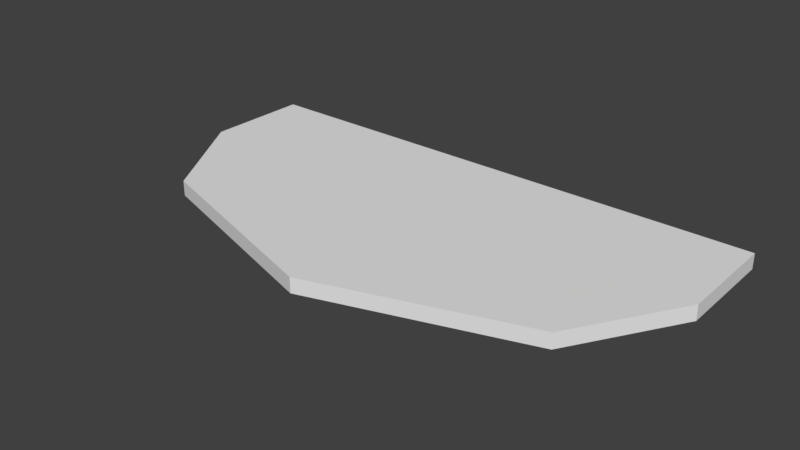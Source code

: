# Source: Horn.blend  (saved by Blender 2.79.0; exported with 4.5.12 LTS)
import bpy
from mathutils import Matrix  # noqa: F401  (used for matrix-valued properties, if any)

bpy.ops.wm.read_factory_settings(use_empty=True)
scene = bpy.context.scene
scene.name = 'Scene'

# ---- collections
col_collection_1 = bpy.data.collections.new('Collection 1'); scene.collection.children.link(col_collection_1)

# ---- world
world_world = bpy.data.worlds.new('World'); scene.world = world_world
world_world.color = (0.05088, 0.05088, 0.05088)
world_world.use_sun_shadow = False
world_world.sun_shadow_jitter_overblur = 0.0
world_world.cycles.sampling_method = 'MANUAL'

# ---- meshes
me_plane = bpy.data.meshes.new('Plane')
me_plane.from_pydata([(-1.496, -0.5241, 0.0), (1.496, -0.5241, 0.0), (-1.951, 1.0, 0.0), (1.951, 1.0, 0.0), (0.0, -1.0, 0.0), (0.0, 1.0, 0.0), (-1.496, -0.5241, 0.1096), (1.496, -0.5241, 0.1096), (-1.951, 1.0, 0.1096), (1.951, 1.0, 0.1096), (0.0, -1.0, 0.1096), (0.0, 1.0, 0.1096), (-1.96, 0.238, 0.0), (1.96, 0.238, 0.0), (0.0, 0.0, 0.0), (-1.96, 0.238, 0.1096), (1.96, 0.238, 0.1096), (0.0, 0.0, 0.1096)], [], [(14, 5, 3, 13), (12, 2, 5, 14), (17, 16, 9, 11), (15, 17, 11, 8), (3, 5, 11, 9), (5, 2, 8, 11), (4, 1, 7, 10), (0, 4, 10, 6), (13, 3, 9, 16), (12, 0, 6, 15), (2, 12, 15, 8), (1, 13, 16, 7), (6, 10, 17, 15), (10, 7, 16, 17), (0, 12, 14, 4), (4, 14, 13, 1)])
me_plane.use_remesh_preserve_volume = False
me_plane.use_remesh_preserve_attributes = False
me_plane.use_mirror_vertex_groups = False
me_plane.update()

# ---- objects
ob_plane = bpy.data.objects.new('Plane', me_plane)

# ---- transforms, parenting, visibility, modifiers, constraints
ob_plane.location = (0.0, 0.0, 0.0)
ob_plane.lineart.crease_threshold = 0.0

# ---- collection membership
col_collection_1.objects.link(ob_plane)

# ---- scene / render settings (as saved in the file)
scene.frame_start = 1; scene.frame_end = 250; scene.frame_set(1)
scene.render.engine = 'BLENDER_EEVEE_NEXT'
scene.render.resolution_percentage = 50
scene.render.dither_intensity = 0.0
scene.cycles.use_denoising = False
scene.cycles.samples = 128
scene.cycles.sampling_pattern = 'TABULATED_SOBOL'
scene.cycles.use_adaptive_sampling = False
scene.cycles.use_light_tree = False
scene.cycles.blur_glossy = 0.0
scene.cycles.sample_clamp_indirect = 0.0
scene.view_settings.view_transform = 'Standard'
bpy.context.view_layer.update()

# ---- added for rendering (the .blend has no active camera and no usable light): camera, sun
cam_auto = bpy.data.cameras.new('AutoCamera')
cam_auto.lens = 50.0
cam_auto.sensor_width = 36.0
cam_auto.clip_end = 1000.0
ob_auto_camera = bpy.data.objects.new('AutoCamera', cam_auto)
scene.collection.objects.link(ob_auto_camera)
ob_auto_camera.location = (4.07366, -4.88839, 3.31371)
ob_auto_camera.rotation_euler = (1.09748, -7.21219e-08, 0.694738)
scene.camera = ob_auto_camera
light_auto_sun = bpy.data.lights.new('AutoSun', 'SUN')
light_auto_sun.energy = 3.0
light_auto_sun.angle = 0.0523599
ob_auto_sun = bpy.data.objects.new('AutoSun', light_auto_sun)
scene.collection.objects.link(ob_auto_sun)
ob_auto_sun.rotation_euler = (0.872665, 0.174533, 0.523599)
bpy.context.view_layer.update()
